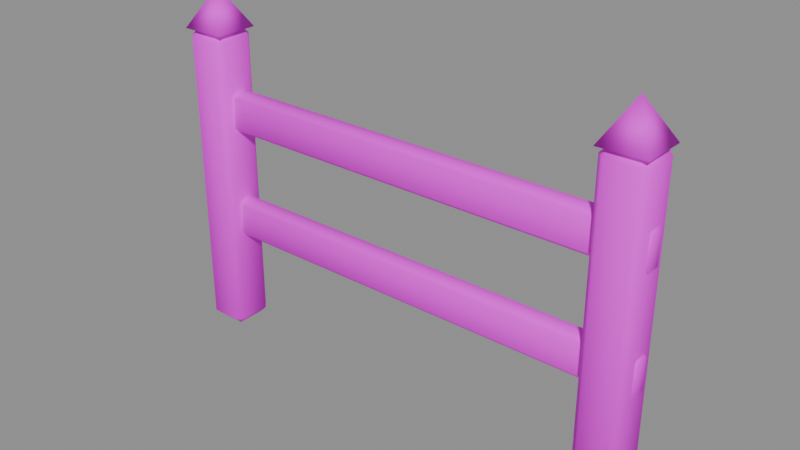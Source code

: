 # Source: PR_Building_Cit.blend  (saved by Blender 5.2.45; exported with 4.5.12 LTS)
import bpy
from mathutils import Matrix  # noqa: F401  (used for matrix-valued properties, if any)

bpy.ops.wm.read_factory_settings(use_empty=True)
scene = bpy.context.scene
scene.name = 'Scene'

# ---- images (referenced by path relative to the original .blend; pixels are not part of the script)
import os
ASSET_DIR = os.environ.get("B2B_ASSET_DIR", "")  # directory of the original .blend (textures are referenced by path, not embedded)
HERE = os.path.dirname(os.path.abspath(__file__))  # packed textures are extracted next to this script under _unpacked/

def load_image(name, relpath, width, height, colorspace="sRGB"):
    """Load a texture the original file referenced (path relative to the .blend, or extracted next to this script)."""
    p = next((c for c in (os.path.join(HERE, relpath), os.path.join(ASSET_DIR, relpath)) if relpath and os.path.exists(c)), "")
    if p:
        img = bpy.data.images.load(p, check_existing=True)
        img.name = name
    else:  # same state as the original file: an image datablock whose file is absent (Cycles renders it pink)
        img = bpy.data.images.new(name, width, height)
        img.source = "FILE"
        img.filepath = "//" + (relpath or name)
    img.colorspace_settings.name = colorspace
    return img
img_t_palette_main = load_image('T_Palette_Main', 'T_Palette_Main.png', 1024, 1024, 'sRGB')

# ---- materials (node trees are filled in below, after node groups)
mat_m_palette = bpy.data.materials.new('M_Palette')

# ---- material node trees
mat_m_palette.use_nodes = True; mat_m_palette.node_tree.nodes.clear()
_N = mat_m_palette.node_tree.nodes; _L = mat_m_palette.node_tree.links
n0 = _N.new('ShaderNodeBsdfPrincipled'); n0.name = 'Principled BSDF'; n0.location = (-200, 100)
n0.inputs[2].default_value = 0.75
n0.inputs[10].default_value = 0.005
n0.inputs[13].default_value = 0.2
n1 = _N.new('ShaderNodeOutputMaterial'); n1.name = 'Material Output'; n1.location = (200, 100)
n2 = _N.new('ShaderNodeTexImage'); n2.name = 'Image Texture'; n2.location = (0, 0)
n2.image = img_t_palette_main
n2.interpolation = 'Closest'
_L.new(n0.outputs[0], n1.inputs[0])
_L.new(n2.outputs[0], n0.inputs[0])
n1.is_active_output = True

# ---- meshes
me_pr_building_cit = bpy.data.meshes.new('PR_Building_Cit')
me_pr_building_cit.from_pydata([(-0.48, -0.03, 0.0), (-0.48, -0.045, 0.015), (-0.495, -0.03, 0.015), (-0.48, -0.045, 0.625), (-0.48, -0.03, 0.64), (-0.495, -0.03, 0.625), (-0.48, 0.03, 0.0), (-0.495, 0.03, 0.015), (-0.48, 0.045, 0.015), (-0.48, 0.03, 0.64), (-0.48, 0.045, 0.625), (-0.495, 0.03, 0.625), (-0.42, -0.03, 0.0), (-0.405, -0.03, 0.015), (-0.42, -0.045, 0.015), (-0.42, -0.03, 0.64), (-0.42, -0.045, 0.625), (-0.405, -0.03, 0.625), (-0.42, 0.03, 0.0), (-0.42, 0.045, 0.015), (-0.405, 0.03, 0.015), (-0.42, 0.03, 0.64), (-0.405, 0.03, 0.625), (-0.42, 0.045, 0.625), (-0.496, 0.04596, 0.64), (-0.404, 0.04596, 0.64), (-0.404, -0.04596, 0.64), (-0.496, -0.04596, 0.64), (-0.45, 0.0, 0.72), (0.42, -0.03, 0.0), (0.42, -0.045, 0.015), (0.405, -0.03, 0.015), (0.42, -0.045, 0.625), (0.42, -0.03, 0.64), (0.405, -0.03, 0.625), (0.42, 0.03, 0.0), (0.405, 0.03, 0.015), (0.42, 0.045, 0.015), (0.42, 0.03, 0.64), (0.42, 0.045, 0.625), (0.405, 0.03, 0.625), (0.48, -0.03, 0.0), (0.495, -0.03, 0.015), (0.48, -0.045, 0.015), (0.48, -0.03, 0.64), (0.48, -0.045, 0.625), (0.495, -0.03, 0.625), (0.48, 0.03, 0.0), (0.48, 0.045, 0.015), (0.495, 0.03, 0.015), (0.48, 0.03, 0.64), (0.495, 0.03, 0.625), (0.48, 0.045, 0.625), (0.404, 0.04596, 0.64), (0.496, 0.04596, 0.64), (0.496, -0.04596, 0.64), (0.404, -0.04596, 0.64), (0.45, 0.0, 0.72), (-0.492, -0.012, 0.21), (-0.492, -0.02, 0.218), (-0.5, -0.012, 0.218), (-0.492, -0.02, 0.282), (-0.492, -0.012, 0.29), (-0.5, -0.012, 0.282), (-0.492, 0.012, 0.21), (-0.5, 0.012, 0.218), (-0.492, 0.02, 0.218), (-0.492, 0.012, 0.29), (-0.492, 0.02, 0.282), (-0.5, 0.012, 0.282), (0.492, -0.012, 0.21), (0.5, -0.012, 0.218), (0.492, -0.02, 0.218), (0.492, -0.012, 0.29), (0.492, -0.02, 0.282), (0.5, -0.012, 0.282), (0.492, 0.012, 0.21), (0.492, 0.02, 0.218), (0.5, 0.012, 0.218), (0.492, 0.012, 0.29), (0.5, 0.012, 0.282), (0.492, 0.02, 0.282), (-0.492, -0.012, 0.44), (-0.492, -0.02, 0.448), (-0.5, -0.012, 0.448), (-0.492, -0.02, 0.512), (-0.492, -0.012, 0.52), (-0.5, -0.012, 0.512), (-0.492, 0.012, 0.44), (-0.5, 0.012, 0.448), (-0.492, 0.02, 0.448), (-0.492, 0.012, 0.52), (-0.492, 0.02, 0.512), (-0.5, 0.012, 0.512), (0.492, -0.012, 0.44), (0.5, -0.012, 0.448), (0.492, -0.02, 0.448), (0.492, -0.012, 0.52), (0.492, -0.02, 0.512), (0.5, -0.012, 0.512), (0.492, 0.012, 0.44), (0.492, 0.02, 0.448), (0.5, 0.012, 0.448), (0.492, 0.012, 0.52), (0.5, 0.012, 0.512), (0.492, 0.02, 0.512)], [], [(0, 1, 2), (3, 4, 5), (6, 7, 8), (9, 10, 11), (12, 13, 14), (15, 16, 17), (18, 19, 20), (21, 22, 23), (6, 0, 2, 7), (1, 3, 5, 2), (4, 9, 11, 5), (10, 8, 7, 11), (18, 6, 8, 19), (9, 21, 23, 10), (22, 20, 19, 23), (12, 18, 20, 13), (21, 15, 17, 22), (16, 14, 13, 17), (0, 12, 14, 1), (15, 4, 3, 16), (6, 18, 12, 0), (2, 5, 11, 7), (14, 16, 3, 1), (21, 9, 4, 15), (8, 10, 23, 19), (20, 22, 17, 13), (24, 28, 25), (25, 28, 26), (24, 25, 26, 27), (26, 28, 27), (27, 28, 24), (29, 30, 31), (32, 33, 34), (35, 36, 37), (38, 39, 40), (41, 42, 43), (44, 45, 46), (47, 48, 49), (50, 51, 52), (35, 29, 31, 36), (30, 32, 34, 31), (33, 38, 40, 34), (39, 37, 36, 40), (47, 35, 37, 48), (38, 50, 52, 39), (51, 49, 48, 52), (41, 47, 49, 42), (50, 44, 46, 51), (45, 43, 42, 46), (29, 41, 43, 30), (44, 33, 32, 45), (35, 47, 41, 29), (31, 34, 40, 36), (43, 45, 32, 30), (50, 38, 33, 44), (37, 39, 52, 48), (49, 51, 46, 42), (53, 57, 54), (54, 57, 55), (53, 54, 55, 56), (55, 57, 56), (56, 57, 53), (58, 59, 60), (61, 62, 63), (64, 65, 66), (67, 68, 69), (70, 71, 72), (73, 74, 75), (76, 77, 78), (79, 80, 81), (64, 58, 60, 65), (59, 61, 63, 60), (62, 67, 69, 63), (68, 66, 65, 69), (76, 64, 66, 77), (67, 79, 81, 68), (80, 78, 77, 81), (70, 76, 78, 71), (79, 73, 75, 80), (74, 72, 71, 75), (58, 70, 72, 59), (73, 62, 61, 74), (64, 76, 70, 58), (60, 63, 69, 65), (72, 74, 61, 59), (79, 67, 62, 73), (66, 68, 81, 77), (78, 80, 75, 71), (82, 83, 84), (85, 86, 87), (88, 89, 90), (91, 92, 93), (94, 95, 96), (97, 98, 99), (100, 101, 102), (103, 104, 105), (88, 82, 84, 89), (83, 85, 87, 84), (86, 91, 93, 87), (92, 90, 89, 93), (100, 88, 90, 101), (91, 103, 105, 92), (104, 102, 101, 105), (94, 100, 102, 95), (103, 97, 99, 104), (98, 96, 95, 99), (82, 94, 96, 83), (97, 86, 85, 98), (88, 100, 94, 82), (84, 87, 93, 89), (96, 98, 85, 83), (103, 91, 86, 97), (90, 92, 105, 101), (102, 104, 99, 95)])
me_pr_building_cit.polygons.foreach_set('use_smooth', [True] * 114)
_k = set([(0, 1), (0, 2), (0, 6), (0, 12), (1, 2), (1, 3), (1, 14), (2, 5), (2, 7), (3, 4), (3, 5), (3, 16), (4, 5), (4, 9), (4, 15), (5, 11), (6, 7), (6, 8), (6, 18), (7, 8), (7, 11), (8, 10), (8, 19), (9, 10), (9, 11), (9, 21), (10, 11), (10, 23), (12, 13), (12, 14), (12, 18), (13, 14), (13, 17), (13, 20), (14, 16), (15, 16), (15, 17), (15, 21), (16, 17), (17, 22), (18, 19), (18, 20), (19, 20), (19, 23), (20, 22), (21, 22), (21, 23), (22, 23), (24, 25), (24, 27), (24, 28), (25, 26), (25, 28), (26, 27), (26, 28), (27, 28), (29, 30), (29, 31), (29, 35), (29, 41), (30, 31), (30, 32), (30, 43), (31, 34), (31, 36), (32, 33), (32, 34), (32, 45), (33, 34), (33, 38), (33, 44), (34, 40), (35, 36), (35, 37), (35, 47), (36, 37), (36, 40), (37, 39), (37, 48), (38, 39), (38, 40), (38, 50), (39, 40), (39, 52), (41, 42), (41, 43), (41, 47), (42, 43), (42, 46), (42, 49), (43, 45), (44, 45), (44, 46), (44, 50), (45, 46), (46, 51), (47, 48), (47, 49), (48, 49), (48, 52), (49, 51), (50, 51), (50, 52), (51, 52), (53, 54), (53, 56), (53, 57), (54, 55), (54, 57), (55, 56), (55, 57), (56, 57), (58, 59), (58, 60), (58, 64), (58, 70), (59, 60), (59, 61), (59, 72), (60, 63), (60, 65), (61, 62), (61, 63), (61, 74), (62, 63), (62, 67), (62, 73), (63, 69), (64, 65), (64, 66), (64, 76), (65, 66), (65, 69), (66, 68), (66, 77), (67, 68), (67, 69), (67, 79), (68, 69), (68, 81), (70, 71), (70, 72), (70, 76), (71, 72), (71, 75), (71, 78), (72, 74), (73, 74), (73, 75), (73, 79), (74, 75), (75, 80), (76, 77), (76, 78), (77, 78), (77, 81), (78, 80), (79, 80), (79, 81), (80, 81), (82, 83), (82, 84), (82, 88), (82, 94), (83, 84), (83, 85), (83, 96), (84, 87), (84, 89), (85, 86), (85, 87), (85, 98), (86, 87), (86, 91), (86, 97), (87, 93), (88, 89), (88, 90), (88, 100), (89, 90), (89, 93), (90, 92), (90, 101), (91, 92), (91, 93), (91, 103), (92, 93), (92, 105), (94, 95), (94, 96), (94, 100), (95, 96), (95, 99), (95, 102), (96, 98), (97, 98), (97, 99), (97, 103), (98, 99), (99, 104), (100, 101), (100, 102), (101, 102), (101, 105), (102, 104), (103, 104), (103, 105), (104, 105)])
me_pr_building_cit.attributes.new('sharp_edge', 'BOOLEAN', 'EDGE').data.foreach_set('value', [ (min(e.vertices), max(e.vertices)) in _k for e in me_pr_building_cit.edges])
_uv = me_pr_building_cit.uv_layers.new(name='UVMap')
_uv.uv.foreach_set('vector', [0.09375, 0.9688, 0.09375, 0.9688, 0.09375, 0.9688, 0.09375, 0.9688, 0.09375, 0.9688, 0.09375, 0.9687, 0.09375, 0.9688, 0.09375, 0.9688, 0.09375, 0.9688, 0.09375, 0.9688, 0.09375, 0.9687, 0.09375, 0.9688, 0.09375, 0.9688, 0.09375, 0.9688, 0.09375, 0.9688, 0.09375, 0.9688, 0.09375, 0.9687, 0.09375, 0.9688, 0.09375, 0.9688, 0.09375, 0.9688, 0.09375, 0.9688, 0.09375, 0.9688, 0.09375, 0.9687, 0.09375, 0.9688, 0.09375, 0.9688, 0.09375, 0.9688, 0.09375, 0.9688, 0.09375, 0.9688, 0.09375, 0.9688, 0.09375, 0.9688, 0.09375, 0.9687, 0.09375, 0.9688, 0.09375, 0.9688, 0.09375, 0.9688, 0.09375, 0.9688, 0.09375, 0.9687, 0.09375, 0.9687, 0.09375, 0.9688, 0.09375, 0.9688, 0.09375, 0.9688, 0.09375, 0.9688, 0.09375, 0.9688, 0.09375, 0.9688, 0.09375, 0.9688, 0.09375, 0.9688, 0.09375, 0.9688, 0.09375, 0.9688, 0.09375, 0.9687, 0.09375, 0.9687, 0.09375, 0.9688, 0.09375, 0.9688, 0.09375, 0.9688, 0.09375, 0.9688, 0.09375, 0.9688, 0.09375, 0.9688, 0.09375, 0.9688, 0.09375, 0.9688, 0.09375, 0.9688, 0.09375, 0.9688, 0.09375, 0.9687, 0.09375, 0.9687, 0.09375, 0.9688, 0.09375, 0.9688, 0.09375, 0.9688, 0.09375, 0.9688, 0.09375, 0.9688, 0.09375, 0.9688, 0.09375, 0.9688, 0.09375, 0.9688, 0.09375, 0.9688, 0.09375, 0.9688, 0.09375, 0.9687, 0.09375, 0.9688, 0.09375, 0.9688, 0.09375, 0.9688, 0.09375, 0.9688, 0.09375, 0.9688, 0.09375, 0.9687, 0.09375, 0.9688, 0.09375, 0.9688, 0.09375, 0.9688, 0.09375, 0.9687, 0.09375, 0.9688, 0.09375, 0.9688, 0.09375, 0.9688, 0.09375, 0.9688, 0.09375, 0.9688, 0.09375, 0.9688, 0.09375, 0.9688, 0.09375, 0.9687, 0.09375, 0.9688, 0.09375, 0.9688, 0.09375, 0.9688, 0.09375, 0.9687, 0.09375, 0.9688, 0.09375, 0.9688, 0.09375, 0.9688, 0.09375, 0.9688, 0.09375, 0.9688, 0.09375, 0.9688, 0.09375, 0.9688, 0.09375, 0.9688, 0.09375, 0.9688, 0.09375, 0.9688, 0.09375, 0.9688, 0.09375, 0.9688, 0.09375, 0.9688, 0.09375, 0.9688, 0.09375, 0.9688, 0.09375, 0.9688, 0.09375, 0.9688, 0.09375, 0.9688, 0.09375, 0.9688, 0.09375, 0.9688, 0.09375, 0.9688, 0.09375, 0.9688, 0.09375, 0.9688, 0.09375, 0.9687, 0.09375, 0.9688, 0.09375, 0.9688, 0.09375, 0.9688, 0.09375, 0.9688, 0.09375, 0.9687, 0.09375, 0.9688, 0.09375, 0.9688, 0.09375, 0.9688, 0.09375, 0.9688, 0.09375, 0.9688, 0.09375, 0.9687, 0.09375, 0.9688, 0.09375, 0.9688, 0.09375, 0.9688, 0.09375, 0.9688, 0.09375, 0.9688, 0.09375, 0.9687, 0.09375, 0.9688, 0.09375, 0.9688, 0.09375, 0.9688, 0.09375, 0.9688, 0.09375, 0.9688, 0.09375, 0.9688, 0.09375, 0.9688, 0.09375, 0.9687, 0.09375, 0.9688, 0.09375, 0.9688, 0.09375, 0.9688, 0.09375, 0.9688, 0.09375, 0.9687, 0.09375, 0.9687, 0.09375, 0.9688, 0.09375, 0.9688, 0.09375, 0.9688, 0.09375, 0.9688, 0.09375, 0.9688, 0.09375, 0.9688, 0.09375, 0.9688, 0.09375, 0.9688, 0.09375, 0.9688, 0.09375, 0.9688, 0.09375, 0.9687, 0.09375, 0.9687, 0.09375, 0.9688, 0.09375, 0.9688, 0.09375, 0.9688, 0.09375, 0.9688, 0.09375, 0.9688, 0.09375, 0.9688, 0.09375, 0.9688, 0.09375, 0.9688, 0.09375, 0.9688, 0.09375, 0.9688, 0.09375, 0.9687, 0.09375, 0.9687, 0.09375, 0.9688, 0.09375, 0.9688, 0.09375, 0.9688, 0.09375, 0.9688, 0.09375, 0.9688, 0.09375, 0.9688, 0.09375, 0.9688, 0.09375, 0.9688, 0.09375, 0.9688, 0.09375, 0.9688, 0.09375, 0.9687, 0.09375, 0.9688, 0.09375, 0.9688, 0.09375, 0.9688, 0.09375, 0.9688, 0.09375, 0.9688, 0.09375, 0.9687, 0.09375, 0.9688, 0.09375, 0.9688, 0.09375, 0.9688, 0.09375, 0.9687, 0.09375, 0.9688, 0.09375, 0.9688, 0.09375, 0.9688, 0.09375, 0.9688, 0.09375, 0.9688, 0.09375, 0.9688, 0.09375, 0.9688, 0.09375, 0.9687, 0.09375, 0.9688, 0.09375, 0.9688, 0.09375, 0.9688, 0.09375, 0.9687, 0.09375, 0.9688, 0.09375, 0.9688, 0.09375, 0.9688, 0.09375, 0.9688, 0.09375, 0.9688, 0.09375, 0.9688, 0.09375, 0.9688, 0.09375, 0.9688, 0.09375, 0.9688, 0.09375, 0.9688, 0.09375, 0.9688, 0.09375, 0.9688, 0.09375, 0.9688, 0.09375, 0.9688, 0.09375, 0.9688, 0.09375, 0.9688, 0.09375, 0.9688, 0.09375, 0.9688, 0.03125, 0.9688, 0.03125, 0.9688, 0.03125, 0.9688, 0.03125, 0.9688, 0.03125, 0.9688, 0.03125, 0.9687, 0.03125, 0.9688, 0.03125, 0.9687, 0.03125, 0.9688, 0.03125, 0.9688, 0.03125, 0.9688, 0.03125, 0.9688, 0.03125, 0.9688, 0.03125, 0.9687, 0.03125, 0.9688, 0.03125, 0.9688, 0.03125, 0.9688, 0.03125, 0.9688, 0.03125, 0.9688, 0.03125, 0.9688, 0.03125, 0.9688, 0.03125, 0.9688, 0.03125, 0.9687, 0.03125, 0.9688, 0.03125, 0.9688, 0.03125, 0.9688, 0.03125, 0.9688, 0.03125, 0.9687, 0.03125, 0.9688, 0.03125, 0.9688, 0.03125, 0.9687, 0.03125, 0.9688, 0.03125, 0.9688, 0.03125, 0.9688, 0.03125, 0.9688, 0.03125, 0.9687, 0.03125, 0.9688, 0.03125, 0.9688, 0.03125, 0.9687, 0.03125, 0.9688, 0.03125, 0.9688, 0.03125, 0.9688, 0.03125, 0.9688, 0.03125, 0.9688, 0.03125, 0.9688, 0.03125, 0.9688, 0.03125, 0.9688, 0.03125, 0.9688, 0.03125, 0.9687, 0.03125, 0.9688, 0.03125, 0.9688, 0.03125, 0.9688, 0.03125, 0.9688, 0.03125, 0.9688, 0.03125, 0.9688, 0.03125, 0.9687, 0.03125, 0.9688, 0.03125, 0.9688, 0.03125, 0.9688, 0.03125, 0.9687, 0.03125, 0.9688, 0.03125, 0.9688, 0.03125, 0.9687, 0.03125, 0.9688, 0.03125, 0.9688, 0.03125, 0.9688, 0.03125, 0.9688, 0.03125, 0.9688, 0.03125, 0.9688, 0.03125, 0.9688, 0.03125, 0.9688, 0.03125, 0.9688, 0.03125, 0.9688, 0.03125, 0.9688, 0.03125, 0.9688, 0.03125, 0.9688, 0.03125, 0.9688, 0.03125, 0.9687, 0.03125, 0.9688, 0.03125, 0.9687, 0.03125, 0.9688, 0.03125, 0.9688, 0.03125, 0.9688, 0.03125, 0.9688, 0.03125, 0.9688, 0.03125, 0.9688, 0.03125, 0.9688, 0.03125, 0.9688, 0.03125, 0.9688, 0.03125, 0.9688, 0.03125, 0.9688, 0.03125, 0.9688, 0.03125, 0.9688, 0.03125, 0.9687, 0.03125, 0.9688, 0.03125, 0.9687, 0.03125, 0.9688, 0.03125, 0.9688, 0.03125, 0.9688, 0.03125, 0.9688, 0.03125, 0.9688, 0.03125, 0.9687, 0.03125, 0.9688, 0.03125, 0.9687, 0.03125, 0.9688, 0.03125, 0.9688, 0.03125, 0.9688, 0.03125, 0.9688, 0.03125, 0.9688, 0.03125, 0.9687, 0.03125, 0.9688, 0.03125, 0.9688, 0.03125, 0.9688, 0.03125, 0.9688, 0.03125, 0.9688, 0.03125, 0.9688, 0.03125, 0.9688, 0.03125, 0.9688, 0.03125, 0.9687, 0.03125, 0.9688, 0.03125, 0.9688, 0.03125, 0.9688, 0.03125, 0.9688, 0.03125, 0.9687, 0.03125, 0.9688, 0.03125, 0.9688, 0.03125, 0.9687, 0.03125, 0.9688, 0.03125, 0.9688, 0.03125, 0.9688, 0.03125, 0.9688, 0.03125, 0.9687, 0.03125, 0.9688, 0.03125, 0.9688, 0.03125, 0.9687, 0.03125, 0.9688, 0.03125, 0.9688, 0.03125, 0.9688, 0.03125, 0.9688, 0.03125, 0.9688, 0.03125, 0.9688, 0.03125, 0.9688, 0.03125, 0.9688, 0.03125, 0.9688, 0.03125, 0.9687, 0.03125, 0.9688, 0.03125, 0.9688, 0.03125, 0.9688, 0.03125, 0.9688, 0.03125, 0.9688, 0.03125, 0.9688, 0.03125, 0.9687, 0.03125, 0.9688, 0.03125, 0.9688, 0.03125, 0.9688, 0.03125, 0.9687, 0.03125, 0.9688, 0.03125, 0.9688, 0.03125, 0.9687, 0.03125, 0.9688, 0.03125, 0.9688, 0.03125, 0.9688, 0.03125, 0.9688, 0.03125, 0.9688, 0.03125, 0.9688, 0.03125, 0.9688, 0.03125, 0.9688, 0.03125, 0.9688, 0.03125, 0.9688, 0.03125, 0.9688, 0.03125, 0.9688, 0.03125, 0.9688, 0.03125, 0.9688, 0.03125, 0.9687, 0.03125, 0.9688, 0.03125, 0.9687, 0.03125, 0.9688, 0.03125, 0.9688, 0.03125, 0.9688, 0.03125, 0.9688, 0.03125, 0.9688, 0.03125, 0.9688, 0.03125, 0.9688, 0.03125, 0.9688, 0.03125, 0.9688, 0.03125, 0.9688, 0.03125, 0.9688, 0.03125, 0.9688, 0.03125, 0.9688, 0.03125, 0.9687, 0.03125, 0.9688, 0.03125, 0.9687])
me_pr_building_cit.materials.append(mat_m_palette)
me_pr_building_cit.update()

# ---- objects
ob_pr_building_cit = bpy.data.objects.new('PR_Building_Cit', me_pr_building_cit)

# ---- transforms, parenting, visibility, modifiers, constraints
ob_pr_building_cit.location = (0.0, 0.0, 0.0)

# ---- collection membership
scene.collection.objects.link(ob_pr_building_cit)

# ---- scene / render settings (as saved in the file)
scene.frame_start = 1; scene.frame_end = 250; scene.frame_set(1)
scene.render.engine = 'BLENDER_EEVEE_NEXT'
scene.render.bake_bias = 0.0
scene.render.bake_samples = 0
scene.render.compositor_device = 'GPU'
scene.eevee.use_volume_custom_range = False
scene.eevee.fast_gi_thickness_near = 0.1
scene.eevee.fast_gi_thickness_far = 0.0
scene.eevee.ray_tracing_options.screen_trace_thickness = 0.1
bpy.context.view_layer.update()

# ---- added for rendering (the .blend has no active camera and no usable light): camera, sun + grey world if the file has none
cam_auto = bpy.data.cameras.new('AutoCamera')
cam_auto.lens = 50.0
cam_auto.sensor_width = 36.0
cam_auto.clip_end = 1000.0
ob_auto_camera = bpy.data.objects.new('AutoCamera', cam_auto)
scene.collection.objects.link(ob_auto_camera)
ob_auto_camera.location = (1.14326, -1.37191, 1.27461)
ob_auto_camera.rotation_euler = (1.09748, -7.21219e-08, 0.694738)
scene.camera = ob_auto_camera
light_auto_sun = bpy.data.lights.new('AutoSun', 'SUN')
light_auto_sun.energy = 3.0
light_auto_sun.angle = 0.0523599
ob_auto_sun = bpy.data.objects.new('AutoSun', light_auto_sun)
scene.collection.objects.link(ob_auto_sun)
ob_auto_sun.rotation_euler = (0.872665, 0.174533, 0.523599)
if scene.world is None:
    world_auto = bpy.data.worlds.new('AutoWorld')
    world_auto.color = (0.3, 0.3, 0.3)
    scene.world = world_auto
bpy.context.view_layer.update()
